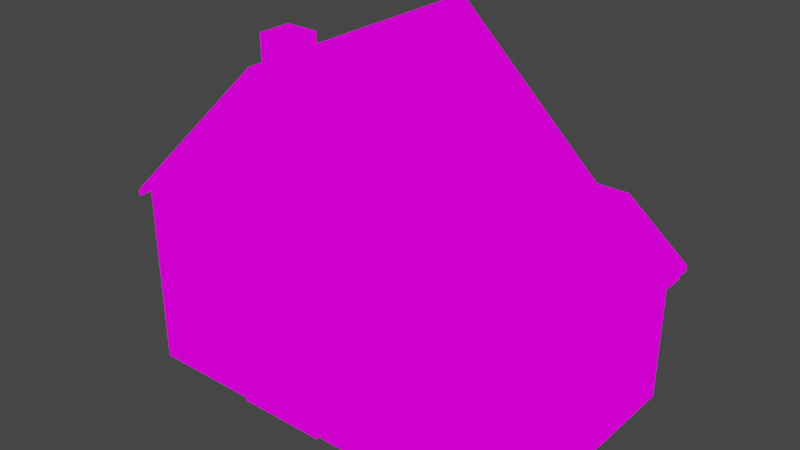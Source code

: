 # Source: house4.blend  (saved by Blender 3.2.14; exported with 4.5.12 LTS)
import bpy
from mathutils import Matrix  # noqa: F401  (used for matrix-valued properties, if any)

bpy.ops.wm.read_factory_settings(use_empty=True)
scene = bpy.context.scene
scene.name = 'Scene'

# ---- collections
col_collection = bpy.data.collections.new('Collection'); scene.collection.children.link(col_collection)

# ---- images (referenced by path relative to the original .blend; pixels are not part of the script)
import os
ASSET_DIR = os.environ.get("B2B_ASSET_DIR", "")  # directory of the original .blend (textures are referenced by path, not embedded)
HERE = os.path.dirname(os.path.abspath(__file__))  # packed textures are extracted next to this script under _unpacked/

def load_image(name, relpath, width, height, colorspace="sRGB"):
    """Load a texture the original file referenced (path relative to the .blend, or extracted next to this script)."""
    p = next((c for c in (os.path.join(HERE, relpath), os.path.join(ASSET_DIR, relpath)) if relpath and os.path.exists(c)), "")
    if p:
        img = bpy.data.images.load(p, check_existing=True)
        img.name = name
    else:  # same state as the original file: an image datablock whose file is absent (Cycles renders it pink)
        img = bpy.data.images.new(name, width, height)
        img.source = "FILE"
        img.filepath = "//" + (relpath or name)
    img.colorspace_settings.name = colorspace
    return img
img_pixeltexturegrid_1024_png = load_image('PixelTextureGrid_1024.png', 'house3_1024.png', 1024, 1024, 'sRGB')
img_pixeltexturegrid_64_png = load_image('PixelTextureGrid_64.png', 'lanzi_64.png', 1024, 1024, 'sRGB')
img_pixeltexturegrid_32_png = load_image('PixelTextureGrid_32.png', 'maotouying_32.png', 1024, 1024, 'sRGB')

# ---- materials (node trees are filled in below, after node groups)
mat_x = bpy.data.materials.new('材质')
mat_x.use_transparent_shadow = False
mat_002 = bpy.data.materials.new('材质.002')
mat_002.use_transparent_shadow = False
mat_001 = bpy.data.materials.new('材质.001')
mat_001.use_transparent_shadow = False

# ---- material node trees
mat_x.use_nodes = True; mat_x.node_tree.nodes.clear()
_N = mat_x.node_tree.nodes; _L = mat_x.node_tree.links
n0 = _N.new('ShaderNodeOutputMaterial'); n0.name = 'Material Output'; n0.location = (300, 300)
n1 = _N.new('ShaderNodeEmission'); n1.name = '自发光(发射)'; n1.location = (10, 300)
n2 = _N.new('ShaderNodeTexImage'); n2.name = '图像纹理'; n2.location = (-280, 270)
n2.image = img_pixeltexturegrid_1024_png
n2.interpolation = 'Closest'
_L.new(n1.outputs[0], n0.inputs[0])
_L.new(n2.outputs[0], n1.inputs[0])
n0.is_active_output = True
mat_002.use_nodes = True; mat_002.node_tree.nodes.clear()
_N = mat_002.node_tree.nodes; _L = mat_002.node_tree.links
n0 = _N.new('ShaderNodeOutputMaterial'); n0.name = 'Material Output'; n0.location = (300, 300)
n1 = _N.new('ShaderNodeEmission'); n1.name = '自发光(发射)'; n1.location = (10, 300)
n2 = _N.new('ShaderNodeTexImage'); n2.name = '图像纹理'; n2.location = (-280, 270)
n2.image = img_pixeltexturegrid_64_png
n2.interpolation = 'Closest'
_L.new(n1.outputs[0], n0.inputs[0])
_L.new(n2.outputs[0], n1.inputs[0])
n0.is_active_output = True
mat_001.use_nodes = True; mat_001.node_tree.nodes.clear()
_N = mat_001.node_tree.nodes; _L = mat_001.node_tree.links
n0 = _N.new('ShaderNodeOutputMaterial'); n0.name = 'Material Output'; n0.location = (300, 300)
n1 = _N.new('ShaderNodeEmission'); n1.name = '自发光(发射)'; n1.location = (10, 300)
n2 = _N.new('ShaderNodeTexImage'); n2.name = '图像纹理'; n2.location = (-280, 270)
n2.image = img_pixeltexturegrid_32_png
n2.interpolation = 'Closest'
_L.new(n1.outputs[0], n0.inputs[0])
_L.new(n2.outputs[0], n1.inputs[0])
n0.is_active_output = True

# ---- world
world_world = bpy.data.worlds.new('World'); scene.world = world_world
world_world.use_nodes = True; world_world.node_tree.nodes.clear()
_N = world_world.node_tree.nodes; _L = world_world.node_tree.links
n0 = _N.new('ShaderNodeOutputWorld'); n0.name = 'World Output'; n0.location = (300, 300)
n1 = _N.new('ShaderNodeBackground'); n1.name = 'Background'; n1.location = (10, 300)
n1.inputs[0].default_value = (0.05088, 0.05088, 0.05088, 1.0)
_L.new(n1.outputs[0], n0.inputs[0])
n0.is_active_output = True
world_world.color = (0.05088, 0.05088, 0.05088)
world_world.use_sun_shadow = False
world_world.sun_shadow_jitter_overblur = 0.0

# ---- meshes
me_x = bpy.data.meshes.new('立方体')
me_x.from_pydata([(-3.25, -2.5, 0.0), (-3.25, -2.5, 4.0), (-3.25, 2.5, 0.0), (-3.25, 2.5, 4.0), (5.0, -2.5, 0.0), (5.0, -2.5, 3.188), (5.0, 2.5, 0.0), (5.0, 2.5, 3.188), (-3.25, -2.5, 3.812), (-3.25, 2.5, 3.812), (5.0, 2.5, 3.0), (5.0, -2.5, 3.0), (0.125, 2.5, 0.0), (0.125, 2.5, 7.0), (0.125, -2.5, 0.0), (0.125, -2.5, 7.0), (0.125, -2.5, 3.812), (0.125, 2.5, 3.812), (-0.125, 2.5, 0.0), (-0.125, -2.5, 7.0), (-0.125, -2.5, 3.812), (-0.125, 2.5, 7.0), (-0.125, -2.5, 0.0), (-0.125, 2.5, 3.812), (3.312, 2.5, 4.0), (3.312, -2.5, 0.0), (3.312, 2.5, 3.812), (3.312, 2.5, 0.0), (3.312, -2.5, 4.0), (3.312, -2.5, 3.812), (4.0, 2.5, 4.0), (4.0, -2.5, 0.0), (4.0, 2.5, 3.812), (4.0, 2.5, 0.0), (4.0, -2.5, 4.0), (4.0, -2.5, 3.812), (5.312, 2.5, 2.938), (5.312, -2.5, 2.938), (5.312, 2.5, 2.75), (5.312, -2.5, 2.75), (-3.25, -2.5, 3.875), (-3.25, 2.5, 3.875), (5.0, 2.5, 3.062), (5.0, -2.5, 3.062), (0.125, -2.5, 6.875), (0.125, 2.5, 6.875), (-0.125, 2.5, 6.875), (-0.125, -2.5, 6.875), (3.312, -2.5, 3.875), (3.312, 2.5, 3.875), (4.0, -2.5, 3.875), (4.0, 2.5, 3.875), (5.312, 2.5, 2.812), (5.312, -2.5, 2.812), (-3.438, -2.5, 3.688), (-3.438, -2.5, 3.812), (-3.438, 2.5, 3.812), (-3.438, 2.5, 3.688), (-3.25, -2.75, 3.875), (-3.25, -2.75, 4.0), (4.0, 2.75, 4.0), (5.0, 2.75, 3.188), (-0.125, -2.75, 7.0), (-0.125, 2.75, 7.0), (0.125, 2.75, 7.0), (3.312, -2.75, 4.0), (0.125, -2.75, 7.0), (-3.25, 2.75, 4.0), (3.312, 2.75, 4.0), (4.0, -2.75, 4.0), (5.0, -2.75, 3.188), (5.312, 2.75, 2.938), (5.312, -2.75, 2.938), (-3.25, 2.75, 3.875), (5.0, 2.75, 3.062), (5.0, -2.75, 3.062), (0.125, -2.75, 6.875), (0.125, 2.75, 6.875), (-0.125, 2.75, 6.875), (-0.125, -2.75, 6.875), (3.312, -2.75, 3.875), (3.312, 2.75, 3.875), (4.0, -2.75, 3.875), (4.0, 2.75, 3.875), (5.312, 2.75, 2.812), (5.312, -2.75, 2.812), (-3.438, -2.75, 3.688), (-3.438, -2.75, 3.812), (-3.438, 2.75, 3.812), (-3.438, 2.75, 3.688), (-3.312, -2.562, 0.0), (-3.312, -2.562, 3.875), (-3.312, -2.438, 0.0), (-3.312, -2.438, 3.875), (-3.062, -2.562, 0.0), (-3.062, -2.562, 4.125), (-3.062, -2.438, 0.0), (-3.062, -2.438, 4.125), (-3.312, 2.438, 0.0), (-3.312, 2.438, 3.875), (-3.312, 2.562, 0.0), (-3.312, 2.562, 3.875), (-3.062, 2.438, 0.0), (-3.062, 2.438, 4.125), (-3.062, 2.562, 0.0), (-3.062, 2.562, 4.125), (5.062, -2.438, 0.0), (5.062, -2.438, 3.062), (5.062, -2.562, 0.0), (5.062, -2.562, 3.062), (4.812, -2.438, 0.0), (4.75, -2.438, 3.312), (4.812, -2.562, 0.0), (4.75, -2.562, 3.312), (5.062, 2.562, 0.0), (5.062, 2.562, 3.062), (5.062, 2.438, 0.0), (5.062, 2.438, 3.062), (4.812, 2.562, 0.0), (4.75, 2.562, 3.312), (4.812, 2.438, 0.0), (4.75, 2.438, 3.312), (1.25, -2.438, 3.125), (5.0, -2.438, 3.125), (1.25, -2.562, 3.125), (5.0, -2.562, 3.125), (1.25, -2.438, 3.375), (4.688, -2.438, 3.375), (1.25, -2.562, 3.375), (4.688, -2.562, 3.375), (1.0, -2.438, 6.125), (1.0, -2.438, 0.0), (1.0, -2.562, 6.125), (1.0, -2.562, 0.0), (1.25, -2.438, 5.875), (1.25, -2.438, 0.0), (1.25, -2.562, 5.875), (1.25, -2.562, 0.0), (-1.0, -2.562, 6.062), (-1.0, -2.562, 0.0), (-1.0, -2.438, 6.062), (-1.0, -2.438, 0.0), (-1.25, -2.562, 5.812), (-1.25, -2.562, 0.0), (-1.25, -2.438, 5.812), (-1.25, -2.438, 0.0), (-1.25, -2.438, 4.562), (-2.375, -2.438, 3.375), (-1.25, -2.562, 4.562), (-2.375, -2.562, 3.375), (-1.25, -2.438, 4.25), (-2.062, -2.438, 3.375), (-1.25, -2.562, 4.25), (-2.062, -2.562, 3.375), (1.25, -2.562, 4.562), (2.375, -2.562, 3.375), (1.25, -2.438, 4.562), (2.375, -2.438, 3.375), (1.25, -2.562, 4.25), (2.062, -2.562, 3.375), (1.25, -2.438, 4.25), (2.062, -2.438, 3.375), (1.25, 2.562, 3.125), (5.0, 2.562, 3.125), (1.25, 2.438, 3.125), (5.0, 2.438, 3.125), (1.25, 2.562, 3.375), (4.688, 2.562, 3.375), (1.25, 2.438, 3.375), (4.688, 2.438, 3.375), (1.0, 2.562, 6.125), (1.0, 2.562, 0.0), (1.0, 2.438, 6.125), (1.0, 2.438, 0.0), (1.25, 2.562, 5.875), (1.25, 2.562, 0.0), (1.25, 2.438, 5.875), (1.25, 2.438, 0.0), (-1.0, 2.438, 6.062), (-1.0, 2.438, 0.0), (-1.0, 2.562, 6.062), (-1.0, 2.562, 0.0), (-1.25, 2.438, 5.812), (-1.25, 2.438, 0.0), (-1.25, 2.562, 5.812), (-1.25, 2.562, 0.0), (-1.25, 2.562, 4.562), (-2.375, 2.562, 3.375), (-1.25, 2.438, 4.562), (-2.375, 2.438, 3.375), (-1.25, 2.562, 4.25), (-2.062, 2.562, 3.375), (-1.25, 2.438, 4.25), (-2.062, 2.438, 3.375), (1.25, 2.438, 4.562), (2.375, 2.438, 3.375), (1.25, 2.562, 4.562), (2.375, 2.562, 3.375), (1.25, 2.438, 4.25), (2.062, 2.438, 3.375), (1.25, 2.562, 4.25), (2.062, 2.562, 3.375), (-0.75, -2.625, 0.0), (-0.75, -2.625, 2.562), (-0.9375, -2.25, 0.0), (-0.9375, -2.25, 2.75), (0.75, -2.625, 0.0), (0.75, -2.625, 2.562), (0.9375, -2.25, 0.0), (0.9375, -2.25, 2.75), (-3.062, -2.438, 3.125), (-1.25, -2.438, 3.125), (-3.062, -2.562, 3.125), (-1.25, -2.562, 3.125), (-3.062, -2.438, 3.375), (-1.25, -2.438, 3.375), (-3.062, -2.562, 3.375), (-1.25, -2.562, 3.375), (-3.062, 2.562, 3.125), (-1.25, 2.562, 3.125), (-3.062, 2.438, 3.125), (-1.25, 2.438, 3.125), (-3.062, 2.562, 3.375), (-1.25, 2.562, 3.375), (-3.062, 2.438, 3.375), (-1.25, 2.438, 3.375), (-0.9375, -2.625, 0.0), (-0.9375, -2.625, 2.75), (0.9375, -2.625, 2.75), (0.9375, -2.625, 0.0), (-0.75, -2.562, 0.0), (-0.75, -2.562, 2.562), (0.75, -2.562, 2.562), (0.75, -2.562, 0.0), (-2.812, -2.625, 0.6875), (-2.812, -2.625, 2.625), (-2.938, -2.25, 0.5625), (-2.938, -2.25, 2.75), (-1.5, -2.625, 0.6875), (-1.5, -2.625, 2.625), (-1.375, -2.25, 0.5625), (-1.375, -2.25, 2.75), (-2.938, -2.625, 0.5625), (-2.938, -2.625, 2.75), (-1.375, -2.625, 2.75), (-1.375, -2.625, 0.5625), (-2.812, -2.562, 0.6875), (-2.812, -2.562, 2.625), (-1.5, -2.562, 2.625), (-1.5, -2.562, 0.6875), (-3.062, -2.562, 0.25), (-1.25, -2.562, 0.25), (-3.062, -2.437, 0.25), (-1.25, -2.437, 0.25), (-3.062, -2.562, 1.192e-07), (-1.25, -2.562, 0.0), (-3.062, -2.437, 1.192e-07), (-1.25, -2.437, 0.0), (-3.062, 2.437, 0.25), (-1.25, 2.437, 0.25), (-3.062, 2.562, 0.25), (-1.25, 2.562, 0.25), (-3.062, 2.437, 1.192e-07), (-1.25, 2.437, 0.0), (-3.062, 2.562, 1.192e-07), (-1.25, 2.562, 0.0), (1.25, -2.562, 0.25), (4.812, -2.562, 0.25), (1.25, -2.437, 0.25), (4.812, -2.437, 0.25), (1.25, -2.562, 1.192e-07), (4.812, -2.562, 0.0), (1.25, -2.437, 1.192e-07), (4.812, -2.437, 0.0), (1.25, 2.437, 0.25), (4.812, 2.437, 0.25), (1.25, 2.562, 0.25), (4.812, 2.562, 0.25), (1.25, 2.437, 1.192e-07), (4.812, 2.437, 0.0), (1.25, 2.562, 1.192e-07), (4.812, 2.562, 0.0), (2.375, -2.625, 0.6875), (2.375, -2.625, 2.625), (2.25, -2.25, 0.5625), (2.25, -2.25, 2.75), (3.688, -2.625, 0.6875), (3.688, -2.625, 2.625), (3.812, -2.25, 0.5625), (3.812, -2.25, 2.75), (2.25, -2.625, 0.5625), (2.25, -2.625, 2.75), (3.812, -2.625, 2.75), (3.812, -2.625, 0.5625), (2.375, -2.562, 0.6875), (2.375, -2.562, 2.625), (3.688, -2.562, 2.625), (3.688, -2.562, 0.6875), (2.375, -2.625, 0.6875), (2.375, -2.625, 0.8125), (2.375, -2.312, 0.6875), (2.375, -2.312, 0.8125), (3.688, -2.625, 0.6875), (3.688, -2.625, 0.8125), (3.688, -2.312, 0.6875), (3.688, -2.312, 0.8125), (-0.6875, -2.625, 3.688), (-0.6875, -2.625, 5.625), (-0.8125, -2.25, 3.562), (-0.8125, -2.25, 5.75), (0.6875, -2.625, 3.688), (0.6875, -2.625, 5.625), (0.8125, -2.25, 3.562), (0.8125, -2.25, 5.75), (-0.8125, -2.625, 3.562), (-0.8125, -2.625, 5.75), (0.8125, -2.625, 5.75), (0.8125, -2.625, 3.562), (-0.6875, -2.562, 3.688), (-0.6875, -2.562, 5.625), (0.6875, -2.562, 5.625), (0.6875, -2.562, 3.688), (-0.6875, -2.625, 3.688), (-0.6875, -2.625, 3.812), (-0.6875, -2.312, 3.688), (-0.6875, -2.312, 3.812), (0.6875, -2.625, 3.688), (0.6875, -2.625, 3.812), (0.6875, -2.312, 3.688), (0.6875, -2.312, 3.812), (-2.812, -2.625, 0.6875), (-2.812, -2.625, 0.8125), (-2.812, -2.312, 0.6875), (-2.812, -2.312, 0.8125), (-1.5, -2.625, 0.6875), (-1.5, -2.625, 0.8125), (-1.5, -2.312, 0.6875), (-1.5, -2.312, 0.8125), (-3.312, 2.438, 0.0), (-3.312, -2.438, 0.0), (-3.188, 2.438, 0.0), (-3.188, -2.438, 0.0), (-3.312, 2.438, 0.25), (-3.312, -2.438, 0.25), (-3.188, 2.438, 0.25), (-3.188, -2.438, 0.25), (-3.37, 0.6562, 0.6875), (-3.37, 0.6562, 2.625), (-2.995, 0.7812, 0.5625), (-2.995, 0.7812, 2.75), (-3.37, -0.6562, 0.6875), (-3.37, -0.6562, 2.625), (-2.995, -0.7812, 0.5625), (-2.995, -0.7812, 2.75), (-3.37, 0.7812, 0.5625), (-3.37, 0.7812, 2.75), (-3.37, -0.7812, 2.75), (-3.37, -0.7812, 0.5625), (-3.308, 0.6562, 0.6875), (-3.308, 0.6562, 2.625), (-3.308, -0.6562, 2.625), (-3.308, -0.6562, 0.6875), (-3.37, 0.6562, 0.6875), (-3.37, 0.6562, 0.8125), (-3.058, 0.6562, 0.6875), (-3.058, 0.6562, 0.8125), (-3.37, -0.6562, 0.6875), (-3.37, -0.6562, 0.8125), (-3.058, -0.6562, 0.6875), (-3.058, -0.6562, 0.8125), (0.6875, 2.625, 3.688), (0.6875, 2.625, 5.625), (0.8125, 2.25, 3.562), (0.8125, 2.25, 5.75), (-0.6875, 2.625, 3.688), (-0.6875, 2.625, 5.625), (-0.8125, 2.25, 3.562), (-0.8125, 2.25, 5.75), (0.8125, 2.625, 3.562), (0.8125, 2.625, 5.75), (-0.8125, 2.625, 5.75), (-0.8125, 2.625, 3.562), (0.6875, 2.562, 3.688), (0.6875, 2.562, 5.625), (-0.6875, 2.562, 5.625), (-0.6875, 2.562, 3.688), (0.6875, 2.625, 3.688), (0.6875, 2.625, 3.812), (0.6875, 2.312, 3.688), (0.6875, 2.312, 3.812), (-0.6875, 2.625, 3.688), (-0.6875, 2.625, 3.812), (-0.6875, 2.312, 3.688), (-0.6875, 2.312, 3.812), (4.938, 2.438, 0.0), (4.938, -2.438, 0.0), (5.062, 2.438, 0.0), (5.062, -2.438, 0.0), (4.938, 2.438, 0.25), (4.938, -2.438, 0.25), (5.062, 2.438, 0.25), (5.062, -2.438, 0.25), (-2.375, -0.375, 4.562), (-2.375, -0.375, 6.562), (-2.375, 0.375, 4.562), (-2.375, 0.375, 6.562), (-1.625, -0.375, 4.562), (-1.625, -0.375, 6.562), (-1.625, 0.375, 4.562), (-1.625, 0.375, 6.562)], [], [(40, 47, 79, 58), (44, 48, 80, 76), (30, 7, 61, 60), (7, 36, 71, 61), (33, 6, 4, 31), (21, 3, 1, 19), (22, 20, 8, 0), (6, 10, 11, 4), (33, 32, 10, 6), (0, 8, 9, 2), (18, 23, 17, 12), (25, 29, 16, 14), (24, 13, 15, 28), (18, 12, 14, 22), (45, 46, 78, 77), (13, 24, 68, 64), (56, 3, 67, 88), (2, 18, 22, 0), (2, 9, 23, 18), (14, 16, 20, 22), (13, 21, 19, 15), (46, 41, 73, 78), (41, 57, 89, 73), (30, 24, 28, 34), (31, 35, 29, 25), (12, 17, 26, 27), (12, 27, 25, 14), (24, 30, 60, 68), (4, 11, 35, 31), (7, 30, 34, 5), (47, 44, 76, 79), (27, 26, 32, 33), (27, 33, 31, 25), (54, 40, 58, 86), (52, 36, 37, 53), (7, 5, 37, 36), (11, 10, 38, 39), (43, 11, 39, 53), (48, 50, 82, 80), (38, 52, 53, 39), (26, 49, 51, 32), (11, 43, 50, 35), (17, 45, 49, 26), (35, 50, 48, 29), (16, 44, 47, 20), (9, 41, 46, 23), (23, 46, 45, 17), (29, 48, 44, 16), (20, 47, 40, 8), (10, 42, 52, 38), (32, 51, 42, 10), (8, 40, 41, 9), (54, 55, 56, 57), (41, 40, 54, 57), (1, 3, 56, 55), (1, 55, 87, 59), (58, 59, 87, 86), (83, 60, 61, 74), (74, 61, 71, 84), (79, 62, 59, 58), (80, 65, 66, 76), (78, 63, 64, 77), (73, 67, 63, 78), (76, 66, 62, 79), (82, 69, 65, 80), (77, 64, 68, 81), (75, 70, 69, 82), (81, 68, 60, 83), (70, 75, 85, 72), (67, 73, 89, 88), (15, 19, 62, 66), (5, 34, 69, 70), (37, 5, 70, 72), (52, 42, 74, 84), (36, 52, 84, 71), (21, 13, 64, 63), (34, 28, 65, 69), (42, 51, 83, 74), (3, 21, 63, 67), (53, 37, 72, 85), (43, 53, 85, 75), (28, 15, 66, 65), (55, 54, 86, 87), (19, 1, 59, 62), (51, 49, 81, 83), (57, 56, 88, 89), (50, 43, 75, 82), (49, 45, 77, 81), (90, 91, 93, 92), (92, 93, 97, 96), (96, 97, 95, 94), (94, 95, 91, 90), (92, 96, 94, 90), (97, 93, 91, 95), (98, 99, 101, 100), (100, 101, 105, 104), (104, 105, 103, 102), (102, 103, 99, 98), (100, 104, 102, 98), (105, 101, 99, 103), (106, 107, 109, 108), (108, 109, 113, 112), (112, 113, 111, 110), (110, 111, 107, 106), (108, 112, 110, 106), (113, 109, 107, 111), (114, 115, 117, 116), (116, 117, 121, 120), (120, 121, 119, 118), (118, 119, 115, 114), (116, 120, 118, 114), (121, 117, 115, 119), (122, 123, 125, 124), (124, 125, 129, 128), (128, 129, 127, 126), (126, 127, 123, 122), (124, 128, 126, 122), (129, 125, 123, 127), (130, 131, 133, 132), (132, 133, 137, 136), (136, 137, 135, 134), (134, 135, 131, 130), (132, 136, 134, 130), (137, 133, 131, 135), (138, 139, 141, 140), (140, 141, 145, 144), (144, 145, 143, 142), (142, 143, 139, 138), (140, 144, 142, 138), (145, 141, 139, 143), (146, 147, 149, 148), (148, 149, 153, 152), (152, 153, 151, 150), (150, 151, 147, 146), (148, 152, 150, 146), (153, 149, 147, 151), (154, 155, 157, 156), (156, 157, 161, 160), (160, 161, 159, 158), (158, 159, 155, 154), (156, 160, 158, 154), (161, 157, 155, 159), (162, 163, 165, 164), (164, 165, 169, 168), (168, 169, 167, 166), (166, 167, 163, 162), (164, 168, 166, 162), (169, 165, 163, 167), (170, 171, 173, 172), (172, 173, 177, 176), (176, 177, 175, 174), (174, 175, 171, 170), (172, 176, 174, 170), (177, 173, 171, 175), (178, 179, 181, 180), (180, 181, 185, 184), (184, 185, 183, 182), (182, 183, 179, 178), (180, 184, 182, 178), (185, 181, 179, 183), (186, 187, 189, 188), (188, 189, 193, 192), (192, 193, 191, 190), (190, 191, 187, 186), (188, 192, 190, 186), (193, 189, 187, 191), (194, 195, 197, 196), (196, 197, 201, 200), (200, 201, 199, 198), (198, 199, 195, 194), (196, 200, 198, 194), (201, 197, 195, 199), (226, 227, 205, 204), (204, 205, 209, 208), (208, 209, 228, 229), (202, 206, 233, 230), (204, 208, 229, 226), (209, 205, 227, 228), (210, 211, 213, 212), (212, 213, 217, 216), (216, 217, 215, 214), (214, 215, 211, 210), (212, 216, 214, 210), (217, 213, 211, 215), (218, 219, 221, 220), (220, 221, 225, 224), (224, 225, 223, 222), (222, 223, 219, 218), (220, 224, 222, 218), (225, 221, 219, 223), (202, 203, 227, 226), (207, 206, 229, 228), (206, 202, 226, 229), (203, 207, 228, 227), (233, 232, 231, 230), (203, 202, 230, 231), (207, 203, 231, 232), (206, 207, 232, 233), (242, 243, 237, 236), (236, 237, 241, 240), (240, 241, 244, 245), (234, 238, 249, 246), (236, 240, 245, 242), (241, 237, 243, 244), (234, 235, 243, 242), (239, 238, 245, 244), (238, 234, 242, 245), (235, 239, 244, 243), (249, 248, 247, 246), (235, 234, 246, 247), (239, 235, 247, 248), (238, 239, 248, 249), (250, 251, 253, 252), (252, 253, 257, 256), (256, 257, 255, 254), (254, 255, 251, 250), (252, 256, 254, 250), (257, 253, 251, 255), (258, 259, 261, 260), (260, 261, 265, 264), (264, 265, 263, 262), (262, 263, 259, 258), (260, 264, 262, 258), (265, 261, 259, 263), (266, 267, 269, 268), (268, 269, 273, 272), (272, 273, 271, 270), (270, 271, 267, 266), (268, 272, 270, 266), (273, 269, 267, 271), (274, 275, 277, 276), (276, 277, 281, 280), (280, 281, 279, 278), (278, 279, 275, 274), (276, 280, 278, 274), (281, 277, 275, 279), (290, 291, 285, 284), (284, 285, 289, 288), (288, 289, 292, 293), (282, 286, 297, 294), (284, 288, 293, 290), (289, 285, 291, 292), (282, 283, 291, 290), (287, 286, 293, 292), (286, 282, 290, 293), (283, 287, 292, 291), (297, 296, 295, 294), (283, 282, 294, 295), (287, 283, 295, 296), (286, 287, 296, 297), (298, 299, 301, 300), (300, 301, 305, 304), (304, 305, 303, 302), (302, 303, 299, 298), (300, 304, 302, 298), (305, 301, 299, 303), (314, 315, 309, 308), (308, 309, 313, 312), (312, 313, 316, 317), (306, 310, 321, 318), (308, 312, 317, 314), (313, 309, 315, 316), (306, 307, 315, 314), (311, 310, 317, 316), (310, 306, 314, 317), (307, 311, 316, 315), (321, 320, 319, 318), (307, 306, 318, 319), (311, 307, 319, 320), (310, 311, 320, 321), (322, 323, 325, 324), (324, 325, 329, 328), (328, 329, 327, 326), (326, 327, 323, 322), (324, 328, 326, 322), (329, 325, 323, 327), (330, 331, 333, 332), (332, 333, 337, 336), (336, 337, 335, 334), (334, 335, 331, 330), (332, 336, 334, 330), (337, 333, 331, 335), (338, 342, 344, 340), (343, 342, 338, 339), (343, 339, 341, 345), (339, 338, 340, 341), (345, 344, 342, 343), (341, 340, 344, 345), (354, 355, 349, 348), (348, 349, 353, 352), (352, 353, 356, 357), (346, 350, 361, 358), (348, 352, 357, 354), (353, 349, 355, 356), (346, 347, 355, 354), (351, 350, 357, 356), (350, 346, 354, 357), (347, 351, 356, 355), (361, 360, 359, 358), (347, 346, 358, 359), (351, 347, 359, 360), (350, 351, 360, 361), (362, 363, 365, 364), (364, 365, 369, 368), (368, 369, 367, 366), (366, 367, 363, 362), (364, 368, 366, 362), (369, 365, 363, 367), (378, 379, 373, 372), (372, 373, 377, 376), (376, 377, 380, 381), (370, 374, 385, 382), (372, 376, 381, 378), (377, 373, 379, 380), (370, 371, 379, 378), (375, 374, 381, 380), (374, 370, 378, 381), (371, 375, 380, 379), (385, 384, 383, 382), (371, 370, 382, 383), (375, 371, 383, 384), (374, 375, 384, 385), (386, 387, 389, 388), (388, 389, 393, 392), (392, 393, 391, 390), (390, 391, 387, 386), (388, 392, 390, 386), (393, 389, 387, 391), (394, 398, 400, 396), (399, 398, 394, 395), (399, 395, 397, 401), (395, 394, 396, 397), (401, 400, 398, 399), (397, 396, 400, 401), (402, 403, 405, 404), (404, 405, 409, 408), (408, 409, 407, 406), (406, 407, 403, 402), (404, 408, 406, 402), (409, 405, 403, 407)])
_uv = me_x.uv_layers.new(name='UV 贴图')
_uv.uv.foreach_set('vector', [0.251, 0.2539, 0.3086, 0.2539, 0.3086, 0.249, 0.251, 0.249, 0.3125, 0.2539, 0.3711, 0.2539, 0.3711, 0.249, 0.3125, 0.249, 0.3838, 0.4541, 0.4014, 0.4541, 0.4014, 0.458, 0.3838, 0.458, 0.4014, 0.4541, 0.4072, 0.4541, 0.4072, 0.458, 0.4014, 0.458, 0.5303, 0.3291, 0.5469, 0.3291, 0.5469, 0.249, 0.5303, 0.249, 0.3076, 0.4541, 0.251, 0.4541, 0.251, 0.3623, 0.3076, 0.3623, 0.4639, 0.3584, 0.4639, 0.418, 0.415, 0.418, 0.415, 0.3584, 0.3271, 0.582, 0.3271, 0.6299, 0.2471, 0.6299, 0.2471, 0.582, 0.3623, 0.4658, 0.3623, 0.5264, 0.3779, 0.5137, 0.3779, 0.4658, 0.5537, 0.249, 0.5537, 0.3096, 0.6338, 0.3096, 0.6338, 0.249, 0.2969, 0.4658, 0.2969, 0.5264, 0.3008, 0.5264, 0.3008, 0.4658, 0.5186, 0.3584, 0.5186, 0.418, 0.4688, 0.418, 0.4688, 0.3584, 0.3711, 0.4541, 0.3125, 0.4541, 0.3125, 0.3623, 0.3711, 0.3623, 0.4648, 0.3291, 0.4688, 0.3291, 0.4688, 0.249, 0.4648, 0.249, 0.3125, 0.3457, 0.3086, 0.3457, 0.3086, 0.3506, 0.3125, 0.3506, 0.3125, 0.4541, 0.3711, 0.4541, 0.3711, 0.458, 0.3125, 0.458, 0.2471, 0.4541, 0.251, 0.4541, 0.251, 0.458, 0.2471, 0.458, 0.416, 0.3291, 0.4648, 0.3291, 0.4648, 0.249, 0.416, 0.249, 0.2471, 0.4658, 0.2471, 0.5264, 0.2969, 0.5264, 0.2969, 0.4658, 0.4688, 0.3584, 0.4688, 0.418, 0.4639, 0.418, 0.4639, 0.3584, 0.3125, 0.4541, 0.3076, 0.4541, 0.3076, 0.3623, 0.3125, 0.3623, 0.3086, 0.3457, 0.251, 0.3457, 0.251, 0.3506, 0.3086, 0.3506, 0.251, 0.3457, 0.2471, 0.3457, 0.2471, 0.3506, 0.251, 0.3506, 0.3838, 0.4541, 0.3711, 0.4541, 0.3711, 0.3623, 0.3838, 0.3623, 0.5293, 0.3584, 0.5293, 0.418, 0.5186, 0.418, 0.5186, 0.3584, 0.3008, 0.4658, 0.3008, 0.5264, 0.3516, 0.5264, 0.3516, 0.4658, 0.4688, 0.3291, 0.5195, 0.3291, 0.5195, 0.249, 0.4688, 0.249, 0.3711, 0.4541, 0.3838, 0.4541, 0.3838, 0.458, 0.3711, 0.458, 0.5459, 0.3584, 0.5459, 0.4053, 0.5293, 0.418, 0.5293, 0.3584, 0.4014, 0.4541, 0.3838, 0.4541, 0.3838, 0.3623, 0.4014, 0.3623, 0.3086, 0.2539, 0.3125, 0.2539, 0.3125, 0.249, 0.3086, 0.249, 0.3516, 0.4658, 0.3516, 0.5264, 0.3623, 0.5264, 0.3623, 0.4658, 0.5195, 0.3291, 0.5303, 0.3291, 0.5303, 0.249, 0.5195, 0.249, 0.2471, 0.2539, 0.251, 0.2539, 0.251, 0.249, 0.2471, 0.249, 0.499, 0.3369, 0.499, 0.3389, 0.4199, 0.3389, 0.4199, 0.3369, 0.4014, 0.4541, 0.4014, 0.3623, 0.4072, 0.3623, 0.4072, 0.4541, 0.4014, 0.4658, 0.4014, 0.5557, 0.4072, 0.5557, 0.4072, 0.4658, 0.5459, 0.4062, 0.5459, 0.4053, 0.5508, 0.4014, 0.5508, 0.4023, 0.3711, 0.2539, 0.3838, 0.2539, 0.3838, 0.249, 0.3711, 0.249, 0.499, 0.3359, 0.499, 0.3369, 0.4199, 0.3369, 0.4199, 0.3359, 0.3516, 0.5264, 0.3516, 0.5273, 0.3623, 0.5273, 0.3623, 0.5264, 0.5459, 0.4053, 0.5459, 0.4062, 0.5293, 0.4189, 0.5293, 0.418, 0.3008, 0.5264, 0.3008, 0.5752, 0.3516, 0.5273, 0.3516, 0.5264, 0.5293, 0.418, 0.5293, 0.4189, 0.5186, 0.4189, 0.5186, 0.418, 0.4688, 0.418, 0.4688, 0.4668, 0.4639, 0.4668, 0.4639, 0.418, 0.2471, 0.5264, 0.2471, 0.5273, 0.2969, 0.5752, 0.2969, 0.5264, 0.2969, 0.5264, 0.2969, 0.5752, 0.3008, 0.5752, 0.3008, 0.5264, 0.5186, 0.418, 0.5186, 0.4189, 0.4688, 0.4668, 0.4688, 0.418, 0.4639, 0.418, 0.4639, 0.4668, 0.415, 0.4189, 0.415, 0.418, 0.3779, 0.5137, 0.3779, 0.5146, 0.3828, 0.5107, 0.3828, 0.5098, 0.3623, 0.5264, 0.3623, 0.5273, 0.3779, 0.5146, 0.3779, 0.5137, 0.5537, 0.3096, 0.5537, 0.3105, 0.6338, 0.3105, 0.6338, 0.3096, 0.4199, 0.3486, 0.4199, 0.3506, 0.499, 0.3506, 0.499, 0.3486, 0.251, 0.3457, 0.251, 0.2539, 0.2471, 0.2539, 0.2471, 0.3457, 0.251, 0.3623, 0.251, 0.4541, 0.2471, 0.4541, 0.2471, 0.3623, 0.251, 0.3623, 0.2471, 0.3623, 0.2471, 0.3584, 0.251, 0.3584, 0.418, 0.5654, 0.418, 0.5674, 0.415, 0.5645, 0.415, 0.5625, 0.5332, 0.4912, 0.5332, 0.4932, 0.5488, 0.4805, 0.5488, 0.4785, 0.5488, 0.4785, 0.5488, 0.4805, 0.5537, 0.4766, 0.5537, 0.4746, 0.4678, 0.6123, 0.4678, 0.6152, 0.418, 0.5674, 0.418, 0.5654, 0.5215, 0.5654, 0.5215, 0.5674, 0.4717, 0.6152, 0.4717, 0.6123, 0.4678, 0.5391, 0.4678, 0.541, 0.4717, 0.541, 0.4717, 0.5391, 0.418, 0.4912, 0.418, 0.4932, 0.4678, 0.541, 0.4678, 0.5391, 0.4717, 0.6123, 0.4717, 0.6152, 0.4678, 0.6152, 0.4678, 0.6123, 0.5332, 0.5654, 0.5332, 0.5674, 0.5215, 0.5674, 0.5215, 0.5654, 0.4717, 0.5391, 0.4717, 0.541, 0.5215, 0.4932, 0.5215, 0.4912, 0.5488, 0.5527, 0.5488, 0.5547, 0.5332, 0.5674, 0.5332, 0.5654, 0.5215, 0.4912, 0.5215, 0.4932, 0.5332, 0.4932, 0.5332, 0.4912, 0.5488, 0.5547, 0.5488, 0.5527, 0.5537, 0.5479, 0.5537, 0.5508, 0.418, 0.4932, 0.418, 0.4912, 0.415, 0.4883, 0.415, 0.4902, 0.3125, 0.3623, 0.3076, 0.3623, 0.3076, 0.3584, 0.3125, 0.3584, 0.4014, 0.3623, 0.3838, 0.3623, 0.3838, 0.3584, 0.4014, 0.3584, 0.4072, 0.3623, 0.4014, 0.3623, 0.4014, 0.3584, 0.4072, 0.3584, 0.4082, 0.3457, 0.4023, 0.3457, 0.4023, 0.3506, 0.4082, 0.3506, 0.499, 0.3389, 0.499, 0.3369, 0.5029, 0.3369, 0.5029, 0.3389, 0.3076, 0.4541, 0.3125, 0.4541, 0.3125, 0.458, 0.3076, 0.458, 0.3838, 0.3623, 0.3711, 0.3623, 0.3711, 0.3584, 0.3838, 0.3584, 0.4023, 0.3457, 0.3838, 0.3457, 0.3838, 0.3506, 0.4023, 0.3506, 0.251, 0.4541, 0.3076, 0.4541, 0.3076, 0.458, 0.251, 0.458, 0.4199, 0.3369, 0.4199, 0.3389, 0.416, 0.3389, 0.416, 0.3369, 0.4023, 0.2539, 0.4082, 0.2539, 0.4082, 0.249, 0.4023, 0.249, 0.3711, 0.3623, 0.3125, 0.3623, 0.3125, 0.3584, 0.3711, 0.3584, 0.4199, 0.3506, 0.4199, 0.3486, 0.416, 0.3486, 0.416, 0.3506, 0.3076, 0.3623, 0.251, 0.3623, 0.251, 0.3584, 0.3076, 0.3584, 0.3838, 0.3457, 0.3711, 0.3457, 0.3711, 0.3506, 0.3838, 0.3506, 0.499, 0.3486, 0.499, 0.3506, 0.5029, 0.3506, 0.5029, 0.3486, 0.3838, 0.2539, 0.4023, 0.2539, 0.4023, 0.249, 0.3838, 0.249, 0.3711, 0.3457, 0.3125, 0.3457, 0.3125, 0.3506, 0.3711, 0.3506, 0.6914, 0.6328, 0.6914, 0.6943, 0.6934, 0.6943, 0.6934, 0.6328, 0.6582, 0.4746, 0.6582, 0.5361, 0.6621, 0.54, 0.6621, 0.4746, 0.6943, 0.249, 0.6943, 0.3145, 0.6924, 0.3145, 0.6924, 0.249, 0.6846, 0.4746, 0.6846, 0.54, 0.6807, 0.5361, 0.6807, 0.4746, 0.7188, 0.7451, 0.7227, 0.7451, 0.7227, 0.7432, 0.7188, 0.7432, 0.7402, 0.6143, 0.7354, 0.6143, 0.7354, 0.6123, 0.7402, 0.6123, 0.6924, 0.4746, 0.6924, 0.5361, 0.6943, 0.5361, 0.6943, 0.4746, 0.6689, 0.4746, 0.6689, 0.5361, 0.6729, 0.54, 0.6729, 0.4746, 0.6816, 0.6211, 0.6816, 0.6865, 0.6797, 0.6865, 0.6797, 0.6211, 0.6836, 0.5479, 0.6836, 0.6133, 0.6797, 0.6094, 0.6797, 0.5479, 0.5264, 0.7461, 0.5303, 0.7461, 0.5303, 0.7441, 0.5264, 0.7441, 0.7402, 0.3262, 0.7354, 0.3262, 0.7354, 0.3232, 0.7402, 0.3232, 0.6719, 0.6494, 0.6719, 0.6973, 0.6699, 0.6973, 0.6699, 0.6494, 0.6104, 0.6328, 0.6104, 0.6816, 0.6055, 0.6855, 0.6064, 0.6328, 0.6992, 0.3584, 0.6992, 0.4102, 0.7012, 0.4102, 0.7012, 0.3584, 0.5947, 0.6328, 0.5928, 0.6855, 0.5986, 0.6816, 0.5986, 0.6328, 0.3164, 0.6982, 0.3115, 0.6982, 0.3115, 0.7002, 0.3164, 0.7002, 0.6855, 0.7402, 0.6914, 0.7402, 0.6914, 0.7422, 0.6855, 0.7422, 0.6416, 0.6533, 0.6416, 0.7012, 0.6396, 0.7012, 0.6396, 0.6533, 0.5859, 0.6328, 0.5859, 0.6816, 0.5811, 0.6855, 0.582, 0.6328, 0.7002, 0.5479, 0.7002, 0.6006, 0.7021, 0.6006, 0.7021, 0.5479, 0.5693, 0.6328, 0.5684, 0.6855, 0.5732, 0.6816, 0.5732, 0.6328, 0.7412, 0.543, 0.7373, 0.543, 0.7373, 0.5449, 0.7412, 0.5449, 0.6113, 0.7393, 0.6172, 0.7393, 0.6172, 0.7412, 0.6113, 0.7412, 0.4961, 0.6748, 0.5557, 0.6748, 0.5557, 0.6729, 0.4961, 0.6729, 0.5576, 0.4092, 0.6172, 0.4092, 0.6123, 0.4131, 0.5576, 0.4131, 0.4961, 0.6729, 0.5508, 0.6729, 0.5508, 0.6748, 0.4961, 0.6748, 0.334, 0.6396, 0.3887, 0.6396, 0.3936, 0.6357, 0.334, 0.6357, 0.7383, 0.5195, 0.7383, 0.5234, 0.7402, 0.5234, 0.7402, 0.5195, 0.5508, 0.6729, 0.5557, 0.6729, 0.5557, 0.6748, 0.5508, 0.6748, 0.4033, 0.6602, 0.4033, 0.5635, 0.4014, 0.5635, 0.4014, 0.6602, 0.627, 0.6455, 0.627, 0.5479, 0.6309, 0.5479, 0.6309, 0.6416, 0.6699, 0.6416, 0.6699, 0.5479, 0.6719, 0.5479, 0.6719, 0.6416, 0.6416, 0.6416, 0.6416, 0.5479, 0.6377, 0.5479, 0.6377, 0.6455, 0.5557, 0.7354, 0.5605, 0.7354, 0.5605, 0.7383, 0.5557, 0.7383, 0.542, 0.7441, 0.5381, 0.7441, 0.5381, 0.7461, 0.542, 0.7461, 0.6611, 0.6445, 0.6611, 0.5479, 0.6631, 0.5479, 0.6631, 0.6445, 0.6533, 0.6445, 0.6533, 0.5479, 0.6494, 0.5479, 0.6494, 0.6406, 0.6729, 0.4502, 0.6729, 0.3584, 0.6709, 0.3584, 0.6709, 0.4502, 0.6406, 0.3418, 0.6406, 0.249, 0.6445, 0.249, 0.6445, 0.3457, 0.3164, 0.6631, 0.3115, 0.6631, 0.3115, 0.6602, 0.3164, 0.6602, 0.4629, 0.7441, 0.4678, 0.7441, 0.4678, 0.7422, 0.4629, 0.7422, 0.7334, 0.3799, 0.7334, 0.3584, 0.7305, 0.3584, 0.7305, 0.3799, 0.3525, 0.6895, 0.334, 0.6699, 0.3389, 0.6699, 0.3525, 0.6846, 0.7305, 0.374, 0.7305, 0.3584, 0.7334, 0.3584, 0.7334, 0.374, 0.3164, 0.6855, 0.3027, 0.6719, 0.2979, 0.6719, 0.3164, 0.6904, 0.7305, 0.3799, 0.7305, 0.374, 0.7334, 0.374, 0.7334, 0.3799, 0.3555, 0.7412, 0.3506, 0.7412, 0.3506, 0.7432, 0.3555, 0.7432, 0.6484, 0.5381, 0.6484, 0.5166, 0.6504, 0.5166, 0.6504, 0.5381, 0.4014, 0.6865, 0.4199, 0.668, 0.415, 0.668, 0.4014, 0.6816, 0.6504, 0.5322, 0.6504, 0.5166, 0.6484, 0.5166, 0.6484, 0.5322, 0.4355, 0.6855, 0.4482, 0.6719, 0.4531, 0.6719, 0.4355, 0.6904, 0.6504, 0.5381, 0.6504, 0.5322, 0.6484, 0.5322, 0.6484, 0.5381, 0.2881, 0.7432, 0.293, 0.7432, 0.293, 0.7412, 0.2881, 0.7412, 0.4961, 0.6846, 0.5557, 0.6846, 0.5557, 0.6826, 0.4961, 0.6826, 0.334, 0.6475, 0.3936, 0.6475, 0.3887, 0.6514, 0.334, 0.6514, 0.4961, 0.6826, 0.5508, 0.6826, 0.5508, 0.6846, 0.4961, 0.6846, 0.334, 0.6289, 0.3887, 0.6289, 0.3936, 0.625, 0.334, 0.625, 0.4541, 0.7422, 0.4541, 0.7461, 0.4561, 0.7461, 0.4561, 0.7422, 0.5508, 0.6826, 0.5557, 0.6826, 0.5557, 0.6846, 0.5508, 0.6846, 0.3945, 0.5635, 0.3945, 0.4658, 0.3926, 0.4658, 0.3926, 0.5635, 0.6387, 0.4551, 0.6387, 0.3584, 0.6426, 0.3584, 0.6426, 0.4512, 0.6641, 0.3428, 0.6641, 0.249, 0.666, 0.249, 0.666, 0.3428, 0.6318, 0.4512, 0.6318, 0.3584, 0.6279, 0.3584, 0.6279, 0.4551, 0.668, 0.7393, 0.6729, 0.7393, 0.6729, 0.7412, 0.668, 0.7412, 0.4785, 0.7422, 0.4746, 0.7422, 0.4746, 0.7441, 0.4785, 0.7441, 0.6621, 0.4541, 0.6621, 0.3584, 0.6641, 0.3584, 0.6641, 0.4541, 0.6543, 0.4541, 0.6543, 0.3584, 0.6504, 0.3584, 0.6504, 0.4502, 0.6748, 0.3418, 0.6748, 0.249, 0.6729, 0.249, 0.6729, 0.3418, 0.6523, 0.3418, 0.6523, 0.249, 0.6562, 0.249, 0.6562, 0.3457, 0.7402, 0.3164, 0.7354, 0.3164, 0.7354, 0.3135, 0.7402, 0.3135, 0.7002, 0.7451, 0.7041, 0.7451, 0.7041, 0.7432, 0.7002, 0.7432, 0.7168, 0.3477, 0.7168, 0.3262, 0.7148, 0.3262, 0.7148, 0.3477, 0.4785, 0.6904, 0.4609, 0.6719, 0.4658, 0.6719, 0.4785, 0.6855, 0.7148, 0.3418, 0.7148, 0.3262, 0.7168, 0.3262, 0.7168, 0.3418, 0.377, 0.6846, 0.3643, 0.6699, 0.3594, 0.6699, 0.377, 0.6895, 0.7148, 0.3477, 0.7148, 0.3418, 0.7168, 0.3418, 0.7168, 0.3477, 0.3389, 0.7412, 0.334, 0.7412, 0.334, 0.7432, 0.3389, 0.7432, 0.7275, 0.7139, 0.7275, 0.6924, 0.7295, 0.6924, 0.7295, 0.7139, 0.2725, 0.6904, 0.291, 0.6719, 0.2861, 0.6719, 0.2725, 0.6855, 0.7295, 0.709, 0.7295, 0.6924, 0.7275, 0.6924, 0.7275, 0.709, 0.2471, 0.6855, 0.2607, 0.6719, 0.2656, 0.6719, 0.2471, 0.6904, 0.7295, 0.7139, 0.7295, 0.709, 0.7275, 0.709, 0.7275, 0.7139, 0.3076, 0.7432, 0.3125, 0.7432, 0.3125, 0.7412, 0.3076, 0.7412, 0.6572, 0.6523, 0.6572, 0.6953, 0.6631, 0.6953, 0.6631, 0.6523, 0.5576, 0.4238, 0.5576, 0.4668, 0.5879, 0.4668, 0.5879, 0.4238, 0.6309, 0.6533, 0.6309, 0.6963, 0.625, 0.6963, 0.625, 0.6533, 0.5713, 0.6924, 0.5947, 0.6924, 0.5947, 0.6934, 0.5713, 0.6934, 0.5684, 0.6982, 0.5986, 0.6982, 0.5986, 0.6924, 0.5684, 0.6924, 0.54, 0.3506, 0.5107, 0.3506, 0.5107, 0.3447, 0.54, 0.3447, 0.3623, 0.7217, 0.3916, 0.7217, 0.3916, 0.7197, 0.3623, 0.7197, 0.458, 0.7119, 0.4863, 0.7119, 0.4863, 0.7158, 0.458, 0.7158, 0.7002, 0.7246, 0.7295, 0.7246, 0.7295, 0.7266, 0.7002, 0.7266, 0.2471, 0.7109, 0.2764, 0.7109, 0.2764, 0.707, 0.2471, 0.707, 0.7393, 0.3379, 0.7393, 0.3418, 0.7412, 0.3418, 0.7412, 0.3379, 0.7402, 0.3623, 0.7402, 0.3584, 0.7422, 0.3584, 0.7422, 0.3623, 0.5264, 0.7275, 0.5557, 0.7275, 0.5557, 0.7256, 0.5264, 0.7256, 0.2832, 0.707, 0.3125, 0.707, 0.3125, 0.7109, 0.2832, 0.7109, 0.6396, 0.7207, 0.6689, 0.7207, 0.6689, 0.7227, 0.6396, 0.7227, 0.5264, 0.7188, 0.5557, 0.7188, 0.5557, 0.7148, 0.5264, 0.7148, 0.7373, 0.4619, 0.7373, 0.4658, 0.7393, 0.4658, 0.7393, 0.4619, 0.7412, 0.6045, 0.7412, 0.6006, 0.7432, 0.6006, 0.7432, 0.6045, 0.5605, 0.3584, 0.5605, 0.3984, 0.5576, 0.4014, 0.5576, 0.3584, 0.585, 0.3984, 0.585, 0.3584, 0.5879, 0.3584, 0.5879, 0.4014, 0.5947, 0.6924, 0.5713, 0.6924, 0.5684, 0.6924, 0.5986, 0.6924, 0.5605, 0.3984, 0.585, 0.3984, 0.5879, 0.4014, 0.5576, 0.4014, 0.585, 0.4746, 0.585, 0.5146, 0.5605, 0.5146, 0.5605, 0.4746, 0.3242, 0.7012, 0.3242, 0.6602, 0.3252, 0.6602, 0.3252, 0.7012, 0.6191, 0.4658, 0.5957, 0.4658, 0.5957, 0.4668, 0.6191, 0.4668, 0.7148, 0.249, 0.7148, 0.29, 0.7158, 0.29, 0.7158, 0.249, 0.71, 0.5479, 0.71, 0.583, 0.7158, 0.583, 0.7158, 0.5479, 0.5605, 0.5908, 0.5605, 0.625, 0.5859, 0.625, 0.5859, 0.5908, 0.7061, 0.6504, 0.7061, 0.6855, 0.7002, 0.6855, 0.7002, 0.6504, 0.6396, 0.7393, 0.6611, 0.7393, 0.6611, 0.7402, 0.6396, 0.7402, 0.3662, 0.7119, 0.3916, 0.7119, 0.3916, 0.7061, 0.3662, 0.7061, 0.6309, 0.71, 0.6055, 0.71, 0.6055, 0.7041, 0.6309, 0.7041, 0.5967, 0.5508, 0.5967, 0.5811, 0.5947, 0.583, 0.5947, 0.5488, 0.6172, 0.5811, 0.6172, 0.5508, 0.6191, 0.5488, 0.6191, 0.583, 0.6172, 0.5508, 0.5967, 0.5508, 0.5947, 0.5488, 0.6191, 0.5488, 0.5967, 0.5811, 0.6172, 0.5811, 0.6191, 0.583, 0.5947, 0.583, 0.4639, 0.6221, 0.4639, 0.6533, 0.4434, 0.6533, 0.4434, 0.6221, 0.7236, 0.2803, 0.7236, 0.249, 0.7246, 0.249, 0.7246, 0.2803, 0.3916, 0.7383, 0.3701, 0.7383, 0.3701, 0.7393, 0.3916, 0.7393, 0.6318, 0.3184, 0.6318, 0.3486, 0.6328, 0.3486, 0.6328, 0.3184, 0.5684, 0.7285, 0.5977, 0.7285, 0.5977, 0.7305, 0.5684, 0.7305, 0.5684, 0.7217, 0.5977, 0.7217, 0.5977, 0.7178, 0.5684, 0.7178, 0.3623, 0.7305, 0.3916, 0.7305, 0.3916, 0.7285, 0.3623, 0.7285, 0.4014, 0.707, 0.4307, 0.707, 0.4307, 0.7109, 0.4014, 0.7109, 0.7422, 0.3799, 0.7422, 0.376, 0.7402, 0.376, 0.7402, 0.3799, 0.7393, 0.7041, 0.7393, 0.708, 0.7373, 0.708, 0.7373, 0.7041, 0.6396, 0.7295, 0.6689, 0.7295, 0.6689, 0.7314, 0.6396, 0.7314, 0.5684, 0.71, 0.5977, 0.71, 0.5977, 0.7061, 0.5684, 0.7061, 0.458, 0.7246, 0.4863, 0.7246, 0.4863, 0.7227, 0.458, 0.7227, 0.6396, 0.709, 0.6689, 0.709, 0.6689, 0.7129, 0.6396, 0.7129, 0.7402, 0.5352, 0.7402, 0.5312, 0.7383, 0.5312, 0.7383, 0.5352, 0.7393, 0.6924, 0.7393, 0.6963, 0.7373, 0.6963, 0.7373, 0.6924, 0.4961, 0.6914, 0.5527, 0.6914, 0.5527, 0.6934, 0.4961, 0.6934, 0.5, 0.665, 0.5557, 0.665, 0.5557, 0.6611, 0.5, 0.6611, 0.334, 0.6982, 0.3906, 0.6982, 0.3906, 0.6963, 0.334, 0.6963, 0.2471, 0.6602, 0.3037, 0.6602, 0.3037, 0.6641, 0.2471, 0.6641, 0.6943, 0.3271, 0.6943, 0.3232, 0.6924, 0.3232, 0.6924, 0.3271, 0.499, 0.7451, 0.499, 0.749, 0.4971, 0.749, 0.4971, 0.7451, 0.2471, 0.6982, 0.3037, 0.6982, 0.3037, 0.7002, 0.2471, 0.7002, 0.334, 0.6631, 0.3906, 0.6631, 0.3906, 0.6592, 0.334, 0.6592, 0.6279, 0.4648, 0.6836, 0.4648, 0.6836, 0.4629, 0.6279, 0.4629, 0.4355, 0.6602, 0.4922, 0.6602, 0.4922, 0.6641, 0.4355, 0.6641, 0.7393, 0.4775, 0.7393, 0.4736, 0.7373, 0.4736, 0.7373, 0.4775, 0.7402, 0.5889, 0.7402, 0.5928, 0.7383, 0.5928, 0.7383, 0.5889, 0.7012, 0.249, 0.7012, 0.2842, 0.707, 0.2842, 0.707, 0.249, 0.5957, 0.3584, 0.5957, 0.3926, 0.6201, 0.3926, 0.6201, 0.3584, 0.707, 0.292, 0.707, 0.3262, 0.7012, 0.3262, 0.7012, 0.292, 0.4971, 0.7363, 0.5186, 0.7363, 0.5186, 0.7373, 0.4971, 0.7373, 0.334, 0.7119, 0.3594, 0.7119, 0.3594, 0.7061, 0.334, 0.7061, 0.707, 0.3418, 0.6826, 0.3418, 0.6826, 0.3359, 0.707, 0.3359, 0.6279, 0.4766, 0.6279, 0.5068, 0.626, 0.5088, 0.626, 0.4746, 0.6484, 0.5068, 0.6484, 0.4766, 0.6504, 0.4746, 0.6504, 0.5088, 0.6484, 0.4766, 0.6279, 0.4766, 0.626, 0.4746, 0.6504, 0.4746, 0.6279, 0.5068, 0.6484, 0.5068, 0.6504, 0.5088, 0.626, 0.5088, 0.4355, 0.6221, 0.4355, 0.6533, 0.415, 0.6533, 0.415, 0.6221, 0.7236, 0.5088, 0.7236, 0.4785, 0.7246, 0.4785, 0.7246, 0.5088, 0.5889, 0.7383, 0.5684, 0.7383, 0.5684, 0.7393, 0.5889, 0.7393, 0.7266, 0.6543, 0.7266, 0.6855, 0.7275, 0.6855, 0.7275, 0.6543, 0.7354, 0.6406, 0.7354, 0.6426, 0.7412, 0.6426, 0.7412, 0.6406, 0.71, 0.5908, 0.71, 0.5928, 0.7305, 0.5928, 0.7305, 0.5908, 0.4238, 0.7402, 0.4238, 0.7422, 0.4189, 0.7422, 0.4189, 0.7402, 0.2969, 0.7314, 0.2969, 0.7334, 0.2754, 0.7334, 0.2754, 0.7314, 0.2754, 0.7236, 0.2969, 0.7236, 0.2969, 0.7188, 0.2754, 0.7188, 0.3252, 0.7236, 0.3037, 0.7236, 0.3037, 0.7188, 0.3252, 0.7188, 0.6992, 0.418, 0.6992, 0.4521, 0.7051, 0.4521, 0.7051, 0.418, 0.5918, 0.4746, 0.5918, 0.5088, 0.6182, 0.5088, 0.6182, 0.4746, 0.7188, 0.418, 0.7188, 0.4521, 0.7129, 0.4521, 0.7129, 0.418, 0.5957, 0.4004, 0.6172, 0.4004, 0.6172, 0.4014, 0.5957, 0.4014, 0.4609, 0.7041, 0.4863, 0.7041, 0.4863, 0.6982, 0.4609, 0.6982, 0.5557, 0.707, 0.5293, 0.707, 0.5293, 0.7012, 0.5557, 0.7012, 0.3359, 0.584, 0.3359, 0.6152, 0.334, 0.6172, 0.334, 0.582, 0.3584, 0.6152, 0.3584, 0.584, 0.3604, 0.582, 0.3604, 0.6172, 0.3584, 0.584, 0.3359, 0.584, 0.334, 0.582, 0.3604, 0.582, 0.3359, 0.6152, 0.3584, 0.6152, 0.3604, 0.6172, 0.334, 0.6172, 0.5762, 0.3184, 0.5762, 0.3486, 0.5537, 0.3486, 0.5537, 0.3184, 0.7227, 0.3887, 0.7227, 0.3584, 0.7236, 0.3584, 0.7236, 0.3887, 0.5488, 0.7354, 0.5264, 0.7354, 0.5264, 0.7363, 0.5488, 0.7363, 0.7266, 0.418, 0.7266, 0.4482, 0.7275, 0.4482, 0.7275, 0.418, 0.2754, 0.7412, 0.2754, 0.7432, 0.2803, 0.7432, 0.2803, 0.7412, 0.6104, 0.7295, 0.6104, 0.7314, 0.6328, 0.7314, 0.6328, 0.7295, 0.7412, 0.6221, 0.7412, 0.624, 0.7354, 0.624, 0.7354, 0.6221, 0.7305, 0.4004, 0.7305, 0.4023, 0.709, 0.4023, 0.709, 0.4004, 0.6924, 0.4668, 0.7139, 0.4668, 0.7139, 0.4619, 0.6924, 0.4619, 0.5195, 0.7197, 0.4971, 0.7197, 0.4971, 0.7148, 0.5195, 0.7148, 0.4375, 0.7412, 0.4375, 0.7432, 0.4424, 0.7432, 0.4424, 0.7412, 0.334, 0.7314, 0.334, 0.7334, 0.3555, 0.7334, 0.3555, 0.7314, 0.7412, 0.6318, 0.7412, 0.6338, 0.7354, 0.6338, 0.7354, 0.6318, 0.3252, 0.7314, 0.3252, 0.7334, 0.3037, 0.7334, 0.3037, 0.7314, 0.334, 0.7246, 0.3555, 0.7246, 0.3555, 0.7197, 0.334, 0.7197, 0.2686, 0.7236, 0.2471, 0.7236, 0.2471, 0.7188, 0.2686, 0.7188, 0.7383, 0.4004, 0.7383, 0.4043, 0.7402, 0.4043, 0.7402, 0.4004, 0.2471, 0.6523, 0.3252, 0.6523, 0.3252, 0.6484, 0.2471, 0.6484, 0.4863, 0.6758, 0.4863, 0.6719, 0.4883, 0.6719, 0.4883, 0.6758, 0.6826, 0.249, 0.6826, 0.3271, 0.6846, 0.3271, 0.6846, 0.249, 0.6826, 0.3584, 0.6826, 0.4355, 0.6807, 0.4355, 0.6807, 0.3584, 0.5605, 0.5342, 0.6387, 0.5342, 0.6387, 0.5381, 0.5605, 0.5381, 0.7002, 0.6084, 0.7002, 0.6426, 0.7061, 0.6426, 0.7061, 0.6084, 0.6191, 0.5908, 0.6191, 0.625, 0.5947, 0.625, 0.5947, 0.5908, 0.7148, 0.3584, 0.7148, 0.3926, 0.709, 0.3926, 0.709, 0.3584, 0.5596, 0.6533, 0.5596, 0.6328, 0.5605, 0.6328, 0.5605, 0.6533, 0.7061, 0.7178, 0.7061, 0.6924, 0.7002, 0.6924, 0.7002, 0.7178, 0.7197, 0.6924, 0.7197, 0.7178, 0.7139, 0.7178, 0.7139, 0.6924, 0.6182, 0.4258, 0.6182, 0.4561, 0.6201, 0.458, 0.6201, 0.4238, 0.5977, 0.4561, 0.5977, 0.4258, 0.5957, 0.4238, 0.5957, 0.458, 0.5977, 0.4258, 0.6182, 0.4258, 0.6201, 0.4238, 0.5957, 0.4238, 0.6182, 0.4561, 0.5977, 0.4561, 0.5957, 0.458, 0.6201, 0.458, 0.4717, 0.6221, 0.4717, 0.6533, 0.4922, 0.6533, 0.4922, 0.6221, 0.7148, 0.5088, 0.7148, 0.4785, 0.7158, 0.4785, 0.7158, 0.5088, 0.4268, 0.6602, 0.4268, 0.6816, 0.4277, 0.6816, 0.4277, 0.6602, 0.7275, 0.6123, 0.7275, 0.6426, 0.7285, 0.6426, 0.7285, 0.6123, 0.3203, 0.7412, 0.3203, 0.7432, 0.3252, 0.7432, 0.3252, 0.7412, 0.4785, 0.7324, 0.4785, 0.7344, 0.458, 0.7344, 0.458, 0.7324, 0.2686, 0.7412, 0.2686, 0.7432, 0.2637, 0.7432, 0.2637, 0.7412, 0.2471, 0.7314, 0.2471, 0.7334, 0.2686, 0.7334, 0.2686, 0.7314, 0.7188, 0.6855, 0.7188, 0.6641, 0.7139, 0.6641, 0.7139, 0.6855, 0.7197, 0.2979, 0.7197, 0.3184, 0.7148, 0.3184, 0.7148, 0.2979, 0.707, 0.4746, 0.707, 0.5088, 0.7012, 0.5088, 0.7012, 0.4746, 0.3936, 0.582, 0.3936, 0.6172, 0.3672, 0.6172, 0.3672, 0.582, 0.7139, 0.6084, 0.7139, 0.6426, 0.7197, 0.6426, 0.7197, 0.6084, 0.7227, 0.7354, 0.7002, 0.7354, 0.7002, 0.7344, 0.7227, 0.7344, 0.4277, 0.6943, 0.4014, 0.6943, 0.4014, 0.7002, 0.4277, 0.7002, 0.4961, 0.7012, 0.5225, 0.7012, 0.5225, 0.707, 0.4961, 0.707, 0.585, 0.5508, 0.585, 0.5811, 0.5869, 0.583, 0.5869, 0.5488, 0.5635, 0.5811, 0.5635, 0.5508, 0.5615, 0.5488, 0.5615, 0.583, 0.5635, 0.5508, 0.585, 0.5508, 0.5869, 0.5488, 0.5615, 0.5488, 0.585, 0.5811, 0.5635, 0.5811, 0.5615, 0.583, 0.5869, 0.583, 0.583, 0.3184, 0.583, 0.3486, 0.6055, 0.3486, 0.6055, 0.3184, 0.7246, 0.583, 0.7246, 0.5527, 0.7236, 0.5527, 0.7236, 0.583, 0.6729, 0.3496, 0.6953, 0.3496, 0.6953, 0.3486, 0.6729, 0.3486, 0.7285, 0.2979, 0.7285, 0.3281, 0.7275, 0.3281, 0.7275, 0.2979, 0.4062, 0.7402, 0.4062, 0.7422, 0.4014, 0.7422, 0.4014, 0.7402, 0.5195, 0.7266, 0.5195, 0.7295, 0.4971, 0.7295, 0.4971, 0.7266, 0.2471, 0.7412, 0.2471, 0.7432, 0.252, 0.7432, 0.252, 0.7412, 0.4014, 0.7314, 0.4014, 0.7334, 0.4238, 0.7334, 0.4238, 0.7314, 0.4238, 0.7188, 0.4014, 0.7188, 0.4014, 0.7236, 0.4238, 0.7236, 0.6055, 0.7178, 0.6279, 0.7178, 0.6279, 0.7227, 0.6055, 0.7227, 0.4863, 0.6836, 0.4863, 0.6875, 0.4883, 0.6875, 0.4883, 0.6836, 0.2471, 0.6416, 0.3252, 0.6416, 0.3252, 0.6377, 0.2471, 0.6377, 0.7363, 0.7266, 0.7363, 0.7227, 0.7383, 0.7227, 0.7383, 0.7266, 0.6904, 0.3584, 0.6904, 0.4355, 0.6924, 0.4355, 0.6924, 0.3584, 0.6934, 0.5479, 0.6934, 0.626, 0.6914, 0.626, 0.6914, 0.5479, 0.5605, 0.5225, 0.6387, 0.5225, 0.6387, 0.5264, 0.5605, 0.5264, 0.5, 0.6221, 0.5, 0.6543, 0.5117, 0.6543, 0.5117, 0.6221, 0.6123, 0.3184, 0.6123, 0.3496, 0.624, 0.3496, 0.624, 0.3184, 0.5312, 0.6221, 0.5312, 0.6543, 0.5186, 0.6543, 0.5186, 0.6221, 0.5498, 0.6221, 0.5498, 0.6543, 0.5381, 0.6543, 0.5381, 0.6221, 0.6816, 0.7139, 0.6934, 0.7139, 0.6934, 0.7021, 0.6816, 0.7021, 0.7139, 0.5361, 0.7012, 0.5361, 0.7012, 0.5244, 0.7139, 0.5244])
me_x.materials.append(mat_x)
me_x.use_paint_bone_selection = False
me_x.use_paint_mask = True
me_x.update()
me_002 = bpy.data.meshes.new('立方体.002')
me_002.from_pydata([(-5.062, -2.875, 1.375), (-4.812, -2.562, 1.875), (-5.062, -2.812, 1.375), (-4.812, -2.5, 1.875), (-5.0, -2.875, 1.375), (-4.75, -2.562, 1.875), (-5.0, -2.812, 1.375), (-4.75, -2.5, 1.875), (-4.938, -2.688, 1.688), (-4.938, -2.625, 1.688), (-4.875, -2.625, 1.688), (-4.875, -2.688, 1.688), (-5.0, -3.125, 1.438), (-5.0, -2.562, 1.438), (-4.5, -3.125, 1.438), (-4.5, -2.562, 1.438), (-5.0, -3.125, 0.9375), (-5.0, -2.562, 0.9375), (-4.5, -2.562, 0.9375), (-4.5, -3.125, 0.9375), (-4.938, -3.188, 0.8125), (-5.062, -3.062, 0.8125), (-5.062, -2.625, 0.8125), (-4.938, -2.5, 0.8125), (-4.438, -3.062, 0.8125), (-4.562, -3.188, 0.8125), (-4.562, -2.5, 0.8125), (-4.438, -2.625, 0.8125), (-5.062, -3.062, 1.438), (-4.938, -3.188, 1.438), (-5.0, -3.125, 1.438), (-4.938, -2.5, 1.438), (-5.062, -2.625, 1.438), (-5.0, -2.562, 1.438), (-4.438, -2.625, 1.438), (-4.562, -2.5, 1.438), (-4.5, -2.562, 1.438), (-4.562, -3.188, 1.438), (-4.438, -3.062, 1.438), (-4.5, -3.125, 1.438), (-4.438, -2.812, 1.375), (-4.688, -2.5, 1.875), (-4.438, -2.875, 1.375), (-4.688, -2.562, 1.875), (-4.5, -2.812, 1.375), (-4.75, -2.5, 1.875), (-4.5, -2.875, 1.375), (-4.75, -2.562, 1.875), (-4.562, -2.625, 1.688), (-4.562, -2.688, 1.688), (-4.625, -2.688, 1.688), (-4.625, -2.625, 1.688), (-4.846, -2.75, 1.75), (-4.846, -2.75, 1.938), (-4.784, -2.375, 1.812), (-4.784, -2.375, 1.875), (-4.659, -2.75, 1.75), (-4.659, -2.75, 1.938), (-4.721, -2.375, 1.812), (-4.721, -2.375, 1.875), (-4.784, -2.625, 1.812), (-4.784, -2.625, 1.875), (-4.721, -2.625, 1.812), (-4.721, -2.625, 1.875)], [], [(8, 1, 3, 9), (9, 3, 7, 10), (10, 7, 5, 11), (11, 5, 1, 8), (2, 6, 4, 0), (7, 3, 1, 5), (4, 11, 8, 0), (6, 10, 11, 4), (2, 9, 10, 6), (0, 8, 9, 2), (25, 37, 29, 20), (27, 34, 38, 24), (12, 13, 33, 32, 28, 30), (23, 31, 35, 26), (21, 28, 32, 22), (14, 15, 18, 19), (14, 12, 30, 29, 37, 39), (15, 14, 39, 38, 34, 36), (13, 15, 36, 35, 31, 33), (18, 17, 16, 19), (13, 12, 16, 17), (12, 14, 19, 16), (15, 13, 17, 18), (28, 29, 30), (31, 32, 33), (34, 35, 36), (37, 38, 39), (20, 29, 28, 21), (31, 23, 22, 32), (34, 27, 26, 35), (37, 25, 24, 38), (22, 23, 26, 27, 24, 25, 20, 21), (48, 41, 43, 49), (49, 43, 47, 50), (50, 47, 45, 51), (51, 45, 41, 48), (42, 46, 44, 40), (47, 43, 41, 45), (44, 51, 48, 40), (46, 50, 51, 44), (42, 49, 50, 46), (40, 48, 49, 42), (60, 61, 55, 54), (54, 55, 59, 58), (62, 63, 57, 56), (56, 57, 53, 52), (60, 62, 56, 52), (63, 61, 53, 57), (59, 55, 61, 63), (54, 58, 62, 60), (58, 59, 63, 62), (52, 53, 61, 60)])
_uv = me_002.uv_layers.new(name='UV 贴图')
_uv.uv.foreach_set('vector', [0.3281, 0.7344, 0.3594, 0.7812, 0.375, 0.7812, 0.3438, 0.7344, 0.7812, 0.25, 0.8125, 0.2969, 0.8281, 0.2969, 0.7969, 0.25, 0.7031, 0.25, 0.7344, 0.2969, 0.7188, 0.2969, 0.6875, 0.25, 0.7812, 0.6719, 0.8125, 0.7188, 0.7969, 0.7188, 0.7656, 0.6719, 0.4688, 0.5781, 0.4844, 0.5781, 0.4844, 0.5625, 0.4688, 0.5625, 0.4844, 0.625, 0.4688, 0.625, 0.4688, 0.6094, 0.4844, 0.6094, 0.75, 0.5781, 0.7812, 0.6719, 0.7656, 0.6719, 0.7344, 0.5781, 0.6562, 0.1562, 0.7031, 0.25, 0.6875, 0.25, 0.6406, 0.1562, 0.75, 0.1562, 0.7812, 0.25, 0.7969, 0.25, 0.7656, 0.1562, 0.2656, 0.6406, 0.3281, 0.7344, 0.3438, 0.7344, 0.2969, 0.6406, 0.4688, 0.3438, 0.4688, 0.5156, 0.375, 0.5156, 0.375, 0.3438, 0.6406, 0.3125, 0.6406, 0.4844, 0.5156, 0.4844, 0.5156, 0.3125, 0.3594, 0.1875, 0.3594, 0.3281, 0.3594, 0.3281, 0.3438, 0.3125, 0.3438, 0.2031, 0.3594, 0.1875, 0.1875, 0.3438, 0.1875, 0.5156, 0.2812, 0.5156, 0.2812, 0.3438, 0.5156, 0.4844, 0.5156, 0.6562, 0.6406, 0.6562, 0.6406, 0.4844, 0.3281, 0.6406, 0.4688, 0.6406, 0.4688, 0.5156, 0.3281, 0.5156, 0.4844, 0.1875, 0.3594, 0.1875, 0.3594, 0.1875, 0.375, 0.1719, 0.4688, 0.1719, 0.4844, 0.1875, 0.4844, 0.3281, 0.4844, 0.1875, 0.4844, 0.1875, 0.5, 0.2031, 0.5, 0.3125, 0.4844, 0.3281, 0.3594, 0.3281, 0.4844, 0.3281, 0.4844, 0.3281, 0.4688, 0.3438, 0.375, 0.3438, 0.3594, 0.3281, 0.6406, 0.3125, 0.5156, 0.3125, 0.5156, 0.1719, 0.6406, 0.1719, 0.3125, 0.6406, 0.1719, 0.6406, 0.1719, 0.5156, 0.3125, 0.5156, 0.625, 0.4375, 0.75, 0.4375, 0.75, 0.3125, 0.625, 0.3125, 0.7656, 0.5781, 0.6406, 0.5781, 0.6406, 0.4531, 0.7656, 0.4531, 0.3438, 0.2031, 0.375, 0.1719, 0.3594, 0.1875, 0.375, 0.3438, 0.3438, 0.3125, 0.3594, 0.3281, 0.5, 0.3125, 0.4688, 0.3438, 0.4844, 0.3281, 0.4688, 0.1719, 0.5, 0.2031, 0.4844, 0.1875, 0.375, 0.3438, 0.375, 0.5156, 0.3281, 0.5156, 0.3281, 0.3438, 0.1875, 0.5156, 0.1875, 0.3438, 0.1406, 0.3438, 0.1406, 0.5156, 0.3281, 0.5156, 0.3281, 0.3438, 0.2812, 0.3438, 0.2812, 0.5156, 0.4688, 0.5156, 0.4688, 0.3438, 0.5156, 0.3438, 0.5156, 0.5156, 0.1719, 0.3125, 0.2031, 0.3438, 0.2969, 0.3438, 0.3281, 0.3125, 0.3281, 0.2031, 0.2969, 0.1719, 0.2031, 0.1719, 0.1719, 0.2031, 0.2344, 0.7344, 0.2656, 0.7812, 0.25, 0.7812, 0.2188, 0.7344, 0.4219, 0.7344, 0.3906, 0.7812, 0.375, 0.7812, 0.4062, 0.7344, 0.6719, 0.6719, 0.7031, 0.7188, 0.7188, 0.7188, 0.6875, 0.6719, 0.5, 0.7344, 0.4688, 0.7812, 0.4844, 0.7812, 0.5156, 0.7344, 0.4844, 0.5781, 0.4688, 0.5781, 0.4688, 0.5938, 0.4844, 0.5938, 0.4688, 0.5312, 0.4844, 0.5312, 0.4844, 0.5469, 0.4688, 0.5469, 0.5312, 0.6406, 0.5, 0.7344, 0.5156, 0.7344, 0.5469, 0.6406, 0.625, 0.5781, 0.6719, 0.6719, 0.6875, 0.6719, 0.6406, 0.5781, 0.4688, 0.6406, 0.4219, 0.7344, 0.4062, 0.7344, 0.4375, 0.6406, 0.1875, 0.6406, 0.2344, 0.7344, 0.2188, 0.7344, 0.1719, 0.6406, 0.6562, 0.7344, 0.6562, 0.75, 0.7188, 0.75, 0.7188, 0.7344, 0.4688, 0.5156, 0.4688, 0.5312, 0.4844, 0.5312, 0.4844, 0.5156, 0.7656, 0.7344, 0.7656, 0.75, 0.7344, 0.7656, 0.7344, 0.7188, 0.8125, 0.4219, 0.8125, 0.4688, 0.7656, 0.4688, 0.7656, 0.4219, 0.7812, 0.3438, 0.7969, 0.3438, 0.8125, 0.3125, 0.7656, 0.3125, 0.5781, 0.6875, 0.5625, 0.6875, 0.5469, 0.6562, 0.5938, 0.6562, 0.5781, 0.75, 0.5625, 0.75, 0.5625, 0.6875, 0.5781, 0.6875, 0.7812, 0.4062, 0.7969, 0.4062, 0.7969, 0.3438, 0.7812, 0.3438, 0.8281, 0.7344, 0.8281, 0.75, 0.7656, 0.75, 0.7656, 0.7344, 0.625, 0.7188, 0.625, 0.7656, 0.6562, 0.75, 0.6562, 0.7344])
me_002.materials.append(mat_002)
me_002.use_paint_bone_selection = False
me_002.use_paint_mask = True
me_002.update()
me_003 = bpy.data.meshes.new('立方体.003')
me_003.from_pydata([(-0.5, -2.625, 6.688), (-0.4375, -2.625, 6.875), (-0.5, -2.5, 6.688), (-0.4375, -2.5, 6.875), (-0.4375, -2.625, 6.688), (-0.4375, -2.625, 6.875), (-0.4375, -2.5, 6.688), (-0.4375, -2.5, 6.875), (-0.5625, -2.625, 6.688), (-0.5625, -2.625, 6.875), (-0.5625, -2.5, 6.688), (-0.5625, -2.5, 6.875), (-0.5, -2.625, 6.688), (-0.5625, -2.625, 6.875), (-0.5, -2.5, 6.688), (-0.5625, -2.5, 6.875), (-0.625, -2.625, 6.438), (-0.6875, -2.625, 6.688), (-0.625, -2.5, 6.438), (-0.6875, -2.5, 6.688), (-0.375, -2.625, 6.438), (-0.3125, -2.625, 6.688), (-0.375, -2.5, 6.438), (-0.3125, -2.5, 6.688), (-0.75, -2.625, 6.562), (-0.75, -2.5, 6.562), (-0.25, -2.5, 6.562), (-0.25, -2.625, 6.562), (-0.5, -2.5, 6.375), (-0.5, -2.5, 6.75), (-0.5, -2.625, 6.375), (-0.5, -2.625, 6.75), (-0.5, -2.625, 6.562), (-0.5, -2.5, 6.562), (-0.6875, -2.625, 6.188), (-0.625, -2.625, 6.438), (-0.6875, -2.5, 6.188), (-0.625, -2.5, 6.438), (-0.3125, -2.625, 6.188), (-0.375, -2.625, 6.438), (-0.3125, -2.5, 6.188), (-0.375, -2.5, 6.438), (-0.75, -2.625, 6.312), (-0.75, -2.5, 6.312), (-0.25, -2.5, 6.312), (-0.25, -2.625, 6.312), (-0.5, -2.5, 6.125), (-0.5, -2.5, 6.438), (-0.5, -2.625, 6.125), (-0.5, -2.625, 6.438), (-0.5, -2.625, 6.312), (-0.5, -2.5, 6.312), (-0.4375, -2.625, 6.062), (-0.4375, -2.625, 6.188), (-0.4375, -2.5, 6.062), (-0.4375, -2.5, 6.188), (-0.3125, -2.625, 6.062), (-0.375, -2.625, 6.188), (-0.3125, -2.5, 6.062), (-0.375, -2.5, 6.188), (-0.6875, -2.625, 6.062), (-0.625, -2.625, 6.188), (-0.6875, -2.5, 6.062), (-0.625, -2.5, 6.188), (-0.5625, -2.625, 6.062), (-0.5625, -2.625, 6.188), (-0.5625, -2.5, 6.062), (-0.5625, -2.5, 6.188)], [], [(0, 1, 3, 2), (2, 3, 7, 6), (6, 7, 5, 4), (4, 5, 1, 0), (2, 6, 4, 0), (7, 3, 1, 5), (8, 9, 11, 10), (10, 11, 15, 14), (14, 15, 13, 12), (12, 13, 9, 8), (10, 14, 12, 8), (15, 11, 9, 13), (24, 17, 19, 25), (33, 29, 23, 26), (26, 23, 21, 27), (32, 31, 17, 24), (28, 22, 20, 30), (29, 19, 17, 31), (30, 32, 24, 16), (22, 26, 27, 20), (28, 33, 26, 22), (16, 24, 25, 18), (18, 25, 33, 28), (20, 27, 32, 30), (23, 29, 31, 21), (18, 28, 30, 16), (27, 21, 31, 32), (25, 19, 29, 33), (42, 35, 37, 43), (51, 47, 41, 44), (44, 41, 39, 45), (50, 49, 35, 42), (46, 40, 38, 48), (47, 37, 35, 49), (48, 50, 42, 34), (40, 44, 45, 38), (46, 51, 44, 40), (34, 42, 43, 36), (36, 43, 51, 46), (38, 45, 50, 48), (41, 47, 49, 39), (36, 46, 48, 34), (45, 39, 49, 50), (43, 37, 47, 51), (52, 53, 55, 54), (54, 55, 59, 58), (58, 59, 57, 56), (56, 57, 53, 52), (54, 58, 56, 52), (59, 55, 53, 57), (60, 61, 63, 62), (62, 63, 67, 66), (66, 67, 65, 64), (64, 65, 61, 60), (62, 66, 64, 60), (67, 63, 61, 65)])
_uv = me_003.uv_layers.new(name='UV 贴图')
_uv.uv.foreach_set('vector', [0.6868, 0.1554, 0.6868, 0.2531, 0.7519, 0.2531, 0.7519, 0.1554, 0.7185, 0.3593, 0.7502, 0.4544, 0.7502, 0.4544, 0.7502, 0.3593, 0.7502, 0.3593, 0.7502, 0.4544, 0.6868, 0.4544, 0.6868, 0.3593, 0.7812, 0.1562, 0.7812, 0.25, 0.7812, 0.25, 0.75, 0.1562, 0.7999, 0.6794, 0.8316, 0.6794, 0.8316, 0.616, 0.7999, 0.616, 0.4526, 0.6888, 0.4526, 0.6888, 0.4526, 0.6239, 0.4526, 0.6239, 0.6868, 0.2587, 0.6868, 0.3538, 0.7502, 0.3538, 0.7502, 0.2587, 0.7594, 0.432, 0.7594, 0.5271, 0.7594, 0.5271, 0.7911, 0.432, 0.7253, 0.547, 0.7253, 0.6447, 0.6602, 0.6447, 0.6602, 0.547, 0.7185, 0.2587, 0.6868, 0.3538, 0.6868, 0.3538, 0.6868, 0.2587, 0.7967, 0.4954, 0.8284, 0.4954, 0.8284, 0.432, 0.7967, 0.432, 0.7999, 0.6104, 0.7999, 0.6104, 0.7999, 0.5456, 0.7999, 0.5456, 0.7241, 0.6884, 0.7241, 0.7554, 0.7912, 0.7554, 0.7912, 0.6884, 0.2952, 0.4463, 0.2952, 0.5414, 0.3903, 0.5097, 0.422, 0.4463, 0.3807, 0.6992, 0.3807, 0.7662, 0.3137, 0.7662, 0.3137, 0.6992, 0.2952, 0.2506, 0.2952, 0.3457, 0.2001, 0.314, 0.1684, 0.2506, 0.3111, 0.6184, 0.3825, 0.6184, 0.3825, 0.547, 0.3111, 0.547, 0.557, 0.6828, 0.4594, 0.6828, 0.4594, 0.6177, 0.557, 0.6177, 0.2952, 0.1554, 0.2952, 0.2506, 0.1684, 0.2506, 0.2318, 0.1871, 0.3825, 0.6184, 0.4538, 0.6184, 0.4538, 0.547, 0.3825, 0.547, 0.2952, 0.3512, 0.2952, 0.4463, 0.422, 0.4463, 0.3586, 0.3829, 0.2398, 0.547, 0.1684, 0.547, 0.1684, 0.6184, 0.2398, 0.6184, 0.2318, 0.3829, 0.1684, 0.4463, 0.2952, 0.4463, 0.2952, 0.3512, 0.3586, 0.1871, 0.422, 0.2506, 0.2952, 0.2506, 0.2952, 0.1554, 0.6547, 0.6828, 0.557, 0.6828, 0.557, 0.6177, 0.6547, 0.6177, 0.2398, 0.6184, 0.3111, 0.6184, 0.3111, 0.547, 0.2398, 0.547, 0.422, 0.2506, 0.3903, 0.314, 0.2952, 0.3457, 0.2952, 0.2506, 0.1684, 0.4463, 0.2001, 0.5097, 0.2952, 0.5414, 0.2952, 0.4463, 0.1684, 0.6239, 0.2381, 0.6239, 0.2381, 0.6936, 0.1684, 0.6936, 0.5544, 0.2506, 0.5544, 0.314, 0.6178, 0.314, 0.6812, 0.2506, 0.4471, 0.6936, 0.3774, 0.6936, 0.3774, 0.6239, 0.4471, 0.6239, 0.5544, 0.4146, 0.5544, 0.478, 0.491, 0.478, 0.4276, 0.4146, 0.557, 0.6121, 0.6547, 0.6121, 0.6547, 0.547, 0.557, 0.547, 0.3077, 0.6936, 0.2381, 0.6936, 0.2381, 0.6239, 0.3077, 0.6239, 0.5544, 0.3195, 0.5544, 0.4146, 0.4276, 0.4146, 0.4593, 0.3512, 0.7538, 0.46, 0.7538, 0.5271, 0.6868, 0.5271, 0.6868, 0.46, 0.5544, 0.1554, 0.5544, 0.2506, 0.6812, 0.2506, 0.6495, 0.1871, 0.241, 0.6992, 0.241, 0.7662, 0.3081, 0.7662, 0.3081, 0.6992, 0.4593, 0.1871, 0.4276, 0.2506, 0.5544, 0.2506, 0.5544, 0.1554, 0.6495, 0.3512, 0.6812, 0.4146, 0.5544, 0.4146, 0.5544, 0.3195, 0.3774, 0.6936, 0.3077, 0.6936, 0.3077, 0.6239, 0.3774, 0.6239, 0.4594, 0.6121, 0.557, 0.6121, 0.557, 0.547, 0.4594, 0.547, 0.6812, 0.4146, 0.6178, 0.478, 0.5544, 0.478, 0.5544, 0.4146, 0.4276, 0.2506, 0.491, 0.314, 0.5544, 0.314, 0.5544, 0.2506, 0.4594, 0.6884, 0.4594, 0.7518, 0.5228, 0.7518, 0.5228, 0.6884, 0.5228, 0.6884, 0.5228, 0.7518, 0.5545, 0.7518, 0.5862, 0.6884, 0.4533, 0.6992, 0.4533, 0.7662, 0.3863, 0.7662, 0.3863, 0.6992, 0.8125, 0.25, 0.7812, 0.3125, 0.75, 0.3125, 0.75, 0.25, 0.7558, 0.391, 0.8192, 0.391, 0.8192, 0.3276, 0.7558, 0.3276, 0.8284, 0.7518, 0.7967, 0.7518, 0.7967, 0.6884, 0.8284, 0.6884, 0.1684, 0.6992, 0.1684, 0.7662, 0.2355, 0.7662, 0.2355, 0.6992, 0.7309, 0.616, 0.7626, 0.6794, 0.7943, 0.6794, 0.7943, 0.616, 0.7186, 0.6884, 0.7186, 0.7518, 0.6552, 0.7518, 0.6552, 0.6884, 0.6562, 0.6875, 0.6562, 0.75, 0.625, 0.75, 0.5938, 0.6875, 0.7309, 0.6104, 0.7943, 0.6104, 0.7943, 0.547, 0.7309, 0.547, 0.8264, 0.2189, 0.7947, 0.2189, 0.7947, 0.1554, 0.8264, 0.1554])
me_003.materials.append(mat_001)
me_003.update()

# ---- objects
ob_x = bpy.data.objects.new('立方体', me_x)
ob_001 = bpy.data.objects.new('立方体.001', me_002)
ob_002 = bpy.data.objects.new('立方体.002', me_003)

# ---- transforms, parenting, visibility, modifiers, constraints
ob_x.location = (0.0, 0.0, 0.0)
ob_001.location = (6.5, 0.0, 1.438)
ob_002.location = (0.5, 0.0, 0.0)

# ---- collection membership
col_collection.objects.link(ob_x)
col_collection.objects.link(ob_001)
col_collection.objects.link(ob_002)

# ---- scene / render settings (as saved in the file)
scene.frame_start = 1; scene.frame_end = 250; scene.frame_set(117)
scene.render.engine = 'BLENDER_EEVEE_NEXT'
scene.cycles.sampling_pattern = 'TABULATED_SOBOL'
scene.cycles.use_light_tree = False
scene.view_settings.view_transform = 'Filmic'
bpy.context.view_layer.update()

# ---- added for rendering (the .blend has no active camera): camera
cam_auto = bpy.data.cameras.new('AutoCamera')
cam_auto.lens = 50.0
cam_auto.sensor_width = 36.0
cam_auto.clip_end = 1000.0
ob_auto_camera = bpy.data.objects.new('AutoCamera', cam_auto)
scene.collection.objects.link(ob_auto_camera)
ob_auto_camera.location = (12.6706, -14.2985, 12.8865)
ob_auto_camera.rotation_euler = (1.09748, -7.21219e-08, 0.694738)
scene.camera = ob_auto_camera
bpy.context.view_layer.update()
